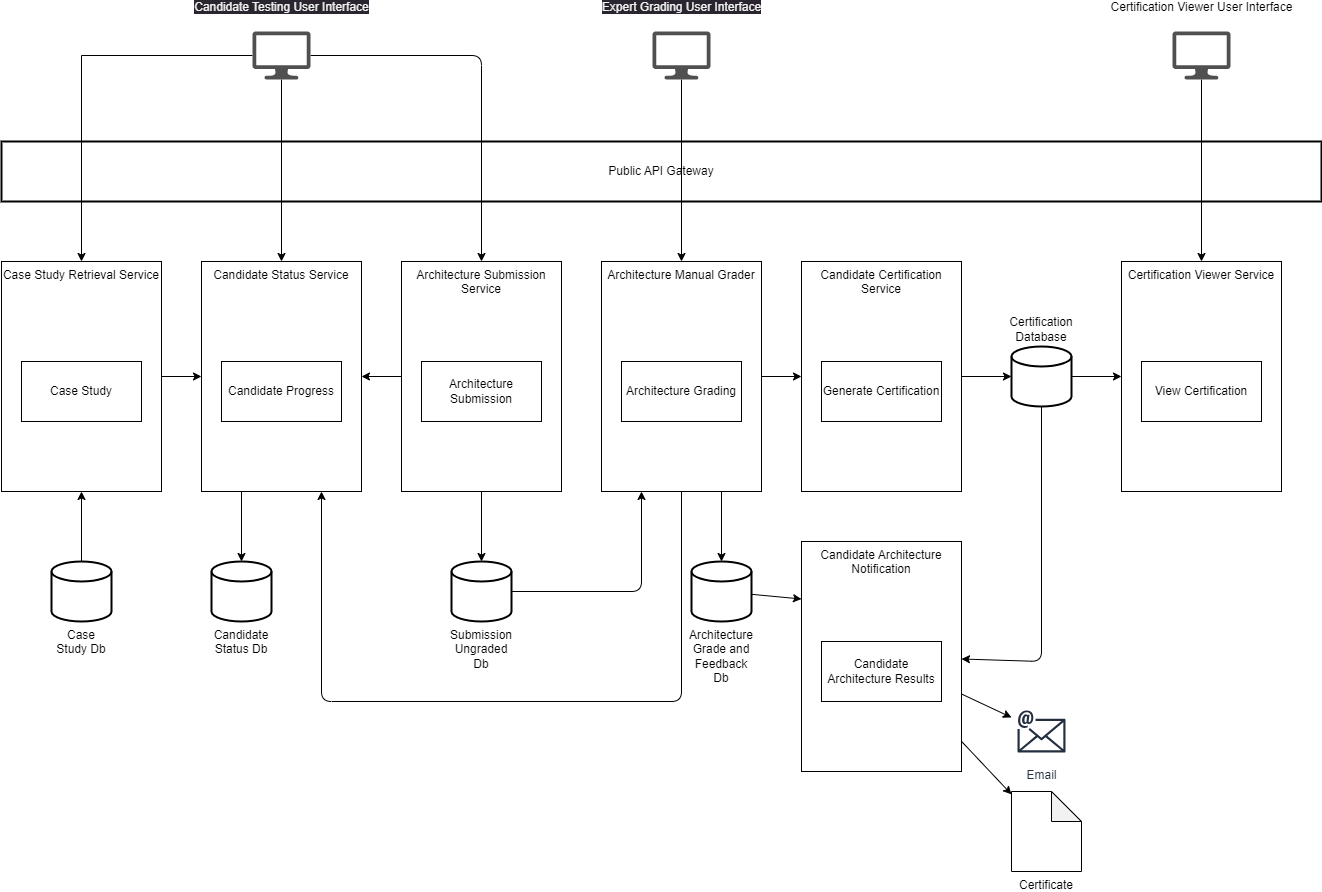

The diagram above was exported from draw.io. Its source (the exported page's mxGraphModel, read from the mxfile embedded in the PNG):
<mxGraphModel dx="1386" dy="779" grid="1" gridSize="10" guides="1" tooltips="1" connect="1" arrows="1" fold="1" page="1" pageScale="1" pageWidth="850" pageHeight="1100" math="0" shadow="0">
  <root>
    <mxCell id="0" />
    <mxCell id="1" parent="0" />
    <mxCell id="fMiwKS6RCtV4HmQZGtE2-5" value="Public API Gateway" style="rounded=0;whiteSpace=wrap;html=1;strokeWidth=2;" parent="1" vertex="1">
      <mxGeometry x="40" y="280" width="1320" height="60" as="geometry" />
    </mxCell>
    <mxCell id="29" value="" style="edgeStyle=none;html=1;" edge="1" parent="1" source="fMiwKS6RCtV4HmQZGtE2-6" target="fMiwKS6RCtV4HmQZGtE2-16">
      <mxGeometry relative="1" as="geometry" />
    </mxCell>
    <mxCell id="fMiwKS6RCtV4HmQZGtE2-6" value="Case Study Retrieval Service" style="rounded=0;whiteSpace=wrap;html=1;verticalAlign=top;" parent="1" vertex="1">
      <mxGeometry x="40" y="400" width="160" height="230" as="geometry" />
    </mxCell>
    <mxCell id="fMiwKS6RCtV4HmQZGtE2-7" value="Case Study" style="rounded=0;whiteSpace=wrap;html=1;" parent="1" vertex="1">
      <mxGeometry x="60" y="500" width="120" height="60" as="geometry" />
    </mxCell>
    <mxCell id="43" value="" style="edgeStyle=none;html=1;" edge="1" parent="1" source="fMiwKS6RCtV4HmQZGtE2-8" target="fMiwKS6RCtV4HmQZGtE2-6">
      <mxGeometry relative="1" as="geometry" />
    </mxCell>
    <mxCell id="fMiwKS6RCtV4HmQZGtE2-8" value="Case Study Db" style="strokeWidth=2;html=1;shape=mxgraph.flowchart.database;whiteSpace=wrap;labelPosition=center;verticalLabelPosition=bottom;align=center;verticalAlign=top;" parent="1" vertex="1">
      <mxGeometry x="90" y="700" width="60" height="60" as="geometry" />
    </mxCell>
    <mxCell id="fMiwKS6RCtV4HmQZGtE2-31" style="edgeStyle=orthogonalEdgeStyle;rounded=0;orthogonalLoop=1;jettySize=auto;html=1;entryX=0.5;entryY=0;entryDx=0;entryDy=0;" parent="1" source="fMiwKS6RCtV4HmQZGtE2-10" target="fMiwKS6RCtV4HmQZGtE2-6" edge="1">
      <mxGeometry relative="1" as="geometry" />
    </mxCell>
    <mxCell id="25" value="" style="edgeStyle=none;html=1;" edge="1" parent="1" source="fMiwKS6RCtV4HmQZGtE2-10" target="fMiwKS6RCtV4HmQZGtE2-16">
      <mxGeometry relative="1" as="geometry" />
    </mxCell>
    <mxCell id="27" value="" style="edgeStyle=none;html=1;" edge="1" parent="1" source="fMiwKS6RCtV4HmQZGtE2-10" target="fMiwKS6RCtV4HmQZGtE2-21">
      <mxGeometry relative="1" as="geometry">
        <mxPoint x="429" y="194" as="targetPoint" />
        <Array as="points">
          <mxPoint x="520" y="194" />
        </Array>
      </mxGeometry>
    </mxCell>
    <mxCell id="fMiwKS6RCtV4HmQZGtE2-10" value="&lt;span style=&quot;color: rgb(240, 240, 240); font-family: Helvetica; font-size: 12px; font-style: normal; font-variant-ligatures: normal; font-variant-caps: normal; font-weight: 400; letter-spacing: normal; orphans: 2; text-align: center; text-indent: 0px; text-transform: none; widows: 2; word-spacing: 0px; -webkit-text-stroke-width: 0px; background-color: rgb(42, 37, 47); text-decoration-thickness: initial; text-decoration-style: initial; text-decoration-color: initial; float: none; display: inline !important;&quot;&gt;Candidate Testing&amp;nbsp;&lt;/span&gt;&lt;span style=&quot;color: rgb(240, 240, 240); font-family: Helvetica; font-size: 12px; font-style: normal; font-variant-ligatures: normal; font-variant-caps: normal; font-weight: 400; letter-spacing: normal; orphans: 2; text-align: center; text-indent: 0px; text-transform: none; widows: 2; word-spacing: 0px; -webkit-text-stroke-width: 0px; background-color: rgb(42, 37, 47); text-decoration-thickness: initial; text-decoration-style: initial; text-decoration-color: initial; float: none; display: inline !important;&quot;&gt;User Interface&lt;/span&gt;" style="sketch=0;pointerEvents=1;shadow=0;dashed=0;html=1;strokeColor=none;fillColor=#505050;labelPosition=center;verticalLabelPosition=top;verticalAlign=middle;outlineConnect=0;align=center;shape=mxgraph.office.devices.lcd_monitor;" parent="1" vertex="1">
      <mxGeometry x="291" y="170" width="58" height="48" as="geometry" />
    </mxCell>
    <mxCell id="fMiwKS6RCtV4HmQZGtE2-34" style="edgeStyle=orthogonalEdgeStyle;rounded=1;orthogonalLoop=1;jettySize=auto;html=1;" parent="1" source="fMiwKS6RCtV4HmQZGtE2-12" target="fMiwKS6RCtV4HmQZGtE2-26" edge="1">
      <mxGeometry relative="1" as="geometry">
        <Array as="points">
          <mxPoint x="720" y="194" />
        </Array>
      </mxGeometry>
    </mxCell>
    <mxCell id="fMiwKS6RCtV4HmQZGtE2-12" value="&lt;span style=&quot;color: rgb(240, 240, 240); font-family: Helvetica; font-size: 12px; font-style: normal; font-variant-ligatures: normal; font-variant-caps: normal; font-weight: 400; letter-spacing: normal; orphans: 2; text-align: center; text-indent: 0px; text-transform: none; widows: 2; word-spacing: 0px; -webkit-text-stroke-width: 0px; background-color: rgb(42, 37, 47); text-decoration-thickness: initial; text-decoration-style: initial; text-decoration-color: initial; float: none; display: inline !important;&quot;&gt;Expert Grading&amp;nbsp;&lt;/span&gt;&lt;span style=&quot;color: rgb(240, 240, 240); font-family: Helvetica; font-size: 12px; font-style: normal; font-variant-ligatures: normal; font-variant-caps: normal; font-weight: 400; letter-spacing: normal; orphans: 2; text-align: center; text-indent: 0px; text-transform: none; widows: 2; word-spacing: 0px; -webkit-text-stroke-width: 0px; background-color: rgb(42, 37, 47); text-decoration-thickness: initial; text-decoration-style: initial; text-decoration-color: initial; float: none; display: inline !important;&quot;&gt;User Interface&lt;/span&gt;" style="sketch=0;pointerEvents=1;shadow=0;dashed=0;html=1;strokeColor=none;fillColor=#505050;labelPosition=center;verticalLabelPosition=top;verticalAlign=middle;outlineConnect=0;align=center;shape=mxgraph.office.devices.lcd_monitor;" parent="1" vertex="1">
      <mxGeometry x="691" y="170" width="58" height="48" as="geometry" />
    </mxCell>
    <mxCell id="fMiwKS6RCtV4HmQZGtE2-15" style="edgeStyle=orthogonalEdgeStyle;rounded=0;orthogonalLoop=1;jettySize=auto;html=1;entryX=0.5;entryY=0;entryDx=0;entryDy=0;entryPerimeter=0;exitX=0.25;exitY=1;exitDx=0;exitDy=0;" parent="1" source="fMiwKS6RCtV4HmQZGtE2-16" target="fMiwKS6RCtV4HmQZGtE2-18" edge="1">
      <mxGeometry relative="1" as="geometry">
        <mxPoint x="330" y="680" as="sourcePoint" />
      </mxGeometry>
    </mxCell>
    <mxCell id="fMiwKS6RCtV4HmQZGtE2-16" value="Candidate Status Service" style="rounded=0;whiteSpace=wrap;html=1;verticalAlign=top;" parent="1" vertex="1">
      <mxGeometry x="240" y="400" width="160" height="230" as="geometry" />
    </mxCell>
    <mxCell id="fMiwKS6RCtV4HmQZGtE2-17" value="Candidate Progress" style="rounded=0;whiteSpace=wrap;html=1;" parent="1" vertex="1">
      <mxGeometry x="260" y="500" width="120" height="60" as="geometry" />
    </mxCell>
    <mxCell id="fMiwKS6RCtV4HmQZGtE2-18" value="Candidate Status Db" style="strokeWidth=2;html=1;shape=mxgraph.flowchart.database;whiteSpace=wrap;labelPosition=center;verticalLabelPosition=bottom;align=center;verticalAlign=top;" parent="1" vertex="1">
      <mxGeometry x="250" y="700" width="60" height="60" as="geometry" />
    </mxCell>
    <mxCell id="fMiwKS6RCtV4HmQZGtE2-20" style="edgeStyle=orthogonalEdgeStyle;rounded=0;orthogonalLoop=1;jettySize=auto;html=1;entryX=0.5;entryY=0;entryDx=0;entryDy=0;entryPerimeter=0;" parent="1" source="fMiwKS6RCtV4HmQZGtE2-21" target="fMiwKS6RCtV4HmQZGtE2-23" edge="1">
      <mxGeometry relative="1" as="geometry" />
    </mxCell>
    <mxCell id="28" value="" style="edgeStyle=none;html=1;" edge="1" parent="1" source="fMiwKS6RCtV4HmQZGtE2-21" target="fMiwKS6RCtV4HmQZGtE2-16">
      <mxGeometry relative="1" as="geometry" />
    </mxCell>
    <mxCell id="fMiwKS6RCtV4HmQZGtE2-21" value="Architecture Submission Service" style="rounded=0;whiteSpace=wrap;html=1;verticalAlign=top;" parent="1" vertex="1">
      <mxGeometry x="440" y="400" width="160" height="230" as="geometry" />
    </mxCell>
    <mxCell id="fMiwKS6RCtV4HmQZGtE2-22" value="Architecture Submission" style="rounded=0;whiteSpace=wrap;html=1;" parent="1" vertex="1">
      <mxGeometry x="460" y="500" width="120" height="60" as="geometry" />
    </mxCell>
    <mxCell id="36" value="" style="edgeStyle=none;html=1;entryX=0.25;entryY=1;entryDx=0;entryDy=0;" edge="1" parent="1" source="fMiwKS6RCtV4HmQZGtE2-23" target="fMiwKS6RCtV4HmQZGtE2-26">
      <mxGeometry relative="1" as="geometry">
        <mxPoint x="680" y="670" as="targetPoint" />
        <Array as="points">
          <mxPoint x="680" y="730" />
        </Array>
      </mxGeometry>
    </mxCell>
    <mxCell id="fMiwKS6RCtV4HmQZGtE2-23" value="Submission Ungraded Db" style="strokeWidth=2;html=1;shape=mxgraph.flowchart.database;whiteSpace=wrap;labelPosition=center;verticalLabelPosition=bottom;align=center;verticalAlign=top;" parent="1" vertex="1">
      <mxGeometry x="490" y="700" width="60" height="60" as="geometry" />
    </mxCell>
    <mxCell id="fMiwKS6RCtV4HmQZGtE2-25" style="edgeStyle=orthogonalEdgeStyle;rounded=0;orthogonalLoop=1;jettySize=auto;html=1;entryX=0.5;entryY=0;entryDx=0;entryDy=0;entryPerimeter=0;exitX=0.75;exitY=1;exitDx=0;exitDy=0;" parent="1" source="fMiwKS6RCtV4HmQZGtE2-26" target="fMiwKS6RCtV4HmQZGtE2-28" edge="1">
      <mxGeometry relative="1" as="geometry">
        <mxPoint x="750" y="650" as="sourcePoint" />
      </mxGeometry>
    </mxCell>
    <mxCell id="fMiwKS6RCtV4HmQZGtE2-26" value="Architecture Manual Grader" style="rounded=0;whiteSpace=wrap;html=1;verticalAlign=top;" parent="1" vertex="1">
      <mxGeometry x="640" y="400" width="160" height="230" as="geometry" />
    </mxCell>
    <mxCell id="37" value="" style="edgeStyle=none;html=1;entryX=0.75;entryY=1;entryDx=0;entryDy=0;" edge="1" parent="1" source="fMiwKS6RCtV4HmQZGtE2-26" target="fMiwKS6RCtV4HmQZGtE2-16">
      <mxGeometry relative="1" as="geometry">
        <mxPoint x="360" y="680" as="targetPoint" />
        <Array as="points">
          <mxPoint x="720" y="840" />
          <mxPoint x="360" y="840" />
        </Array>
      </mxGeometry>
    </mxCell>
    <mxCell id="fMiwKS6RCtV4HmQZGtE2-27" value="Architecture Grading" style="rounded=0;whiteSpace=wrap;html=1;" parent="1" vertex="1">
      <mxGeometry x="660" y="500" width="120" height="60" as="geometry" />
    </mxCell>
    <mxCell id="34" value="" style="edgeStyle=none;html=1;entryX=0;entryY=0.25;entryDx=0;entryDy=0;" edge="1" parent="1" source="fMiwKS6RCtV4HmQZGtE2-28" target="13">
      <mxGeometry relative="1" as="geometry" />
    </mxCell>
    <mxCell id="fMiwKS6RCtV4HmQZGtE2-28" value="Architecture Grade and Feedback Db" style="strokeWidth=2;html=1;shape=mxgraph.flowchart.database;whiteSpace=wrap;labelPosition=center;verticalLabelPosition=bottom;align=center;verticalAlign=top;" parent="1" vertex="1">
      <mxGeometry x="730" y="700" width="60" height="60" as="geometry" />
    </mxCell>
    <mxCell id="17" value="" style="edgeStyle=none;html=1;" edge="1" parent="1" source="fMiwKS6RCtV4HmQZGtE2-26" target="6">
      <mxGeometry relative="1" as="geometry" />
    </mxCell>
    <mxCell id="19" value="" style="edgeStyle=none;html=1;" edge="1" parent="1" source="2" target="8">
      <mxGeometry relative="1" as="geometry" />
    </mxCell>
    <mxCell id="2" value="Certification Viewer User Interface" style="sketch=0;pointerEvents=1;shadow=0;dashed=0;html=1;strokeColor=none;fillColor=#505050;labelPosition=center;verticalLabelPosition=top;verticalAlign=middle;outlineConnect=0;align=center;shape=mxgraph.office.devices.lcd_monitor;" vertex="1" parent="1">
      <mxGeometry x="1211" y="170" width="58" height="48" as="geometry" />
    </mxCell>
    <mxCell id="11" value="" style="edgeStyle=none;html=1;" edge="1" parent="1" source="6" target="10">
      <mxGeometry relative="1" as="geometry" />
    </mxCell>
    <mxCell id="6" value="Candidate Certification Service" style="rounded=0;whiteSpace=wrap;html=1;verticalAlign=top;" vertex="1" parent="1">
      <mxGeometry x="840" y="400" width="160" height="230" as="geometry" />
    </mxCell>
    <mxCell id="7" value="Generate Certification" style="rounded=0;whiteSpace=wrap;html=1;" vertex="1" parent="1">
      <mxGeometry x="860" y="500" width="120" height="60" as="geometry" />
    </mxCell>
    <mxCell id="8" value="Certification Viewer Service" style="rounded=0;whiteSpace=wrap;html=1;verticalAlign=top;" vertex="1" parent="1">
      <mxGeometry x="1160" y="400" width="160" height="230" as="geometry" />
    </mxCell>
    <mxCell id="9" value="View Certification" style="rounded=0;whiteSpace=wrap;html=1;" vertex="1" parent="1">
      <mxGeometry x="1180" y="500" width="120" height="60" as="geometry" />
    </mxCell>
    <mxCell id="12" value="" style="edgeStyle=none;html=1;" edge="1" parent="1" source="10" target="8">
      <mxGeometry relative="1" as="geometry" />
    </mxCell>
    <mxCell id="16" value="" style="edgeStyle=none;html=1;" edge="1" parent="1" source="10" target="13">
      <mxGeometry relative="1" as="geometry">
        <mxPoint x="1090" y="625" as="targetPoint" />
        <Array as="points">
          <mxPoint x="1080" y="800" />
        </Array>
      </mxGeometry>
    </mxCell>
    <mxCell id="10" value="Certification Database" style="strokeWidth=2;html=1;shape=mxgraph.flowchart.database;whiteSpace=wrap;labelPosition=center;verticalLabelPosition=top;align=center;verticalAlign=bottom;" vertex="1" parent="1">
      <mxGeometry x="1050" y="485" width="60" height="60" as="geometry" />
    </mxCell>
    <mxCell id="24" value="" style="edgeStyle=none;html=1;" edge="1" parent="1" source="13" target="22">
      <mxGeometry relative="1" as="geometry">
        <mxPoint x="920" y="990" as="targetPoint" />
      </mxGeometry>
    </mxCell>
    <mxCell id="40" value="" style="edgeStyle=none;html=1;" edge="1" parent="1" source="13" target="38">
      <mxGeometry relative="1" as="geometry">
        <mxPoint x="920" y="990" as="targetPoint" />
      </mxGeometry>
    </mxCell>
    <mxCell id="13" value="Candidate Architecture Notification" style="rounded=0;whiteSpace=wrap;html=1;verticalAlign=top;" vertex="1" parent="1">
      <mxGeometry x="840" y="680" width="160" height="230" as="geometry" />
    </mxCell>
    <mxCell id="14" value="Candidate Architecture Results" style="rounded=0;whiteSpace=wrap;html=1;" vertex="1" parent="1">
      <mxGeometry x="860" y="780" width="120" height="60" as="geometry" />
    </mxCell>
    <mxCell id="22" value="Email" style="sketch=0;outlineConnect=0;fontColor=#232F3E;gradientColor=none;strokeColor=#232F3E;fillColor=#ffffff;dashed=0;verticalLabelPosition=bottom;verticalAlign=top;align=center;html=1;fontSize=12;fontStyle=0;aspect=fixed;shape=mxgraph.aws4.resourceIcon;resIcon=mxgraph.aws4.email;" vertex="1" parent="1">
      <mxGeometry x="1050" y="840" width="60" height="60" as="geometry" />
    </mxCell>
    <mxCell id="38" value="Certificate" style="shape=note;whiteSpace=wrap;html=1;backgroundOutline=1;darkOpacity=0.05;labelPosition=center;verticalLabelPosition=bottom;align=center;verticalAlign=top;" vertex="1" parent="1">
      <mxGeometry x="1050" y="930" width="70" height="80" as="geometry" />
    </mxCell>
  </root>
</mxGraphModel>